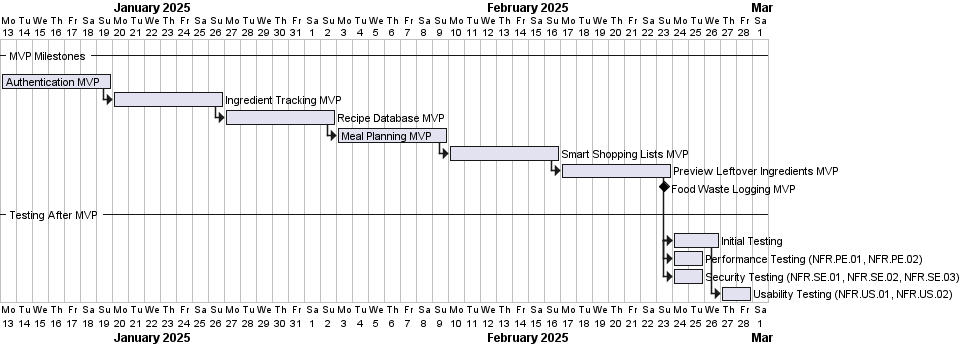

The diagram above was rendered by PlantUML. Its source (embedded in the PNG):
@startgantt

project starts the 2025-01-13

-- MVP Milestones --
[Authentication MVP] starts at 2025-01-10 and lasts 7 days
[Ingredient Tracking MVP] starts at [Authentication MVP]'s end and lasts 7 days
[Recipe Database MVP] starts at [Ingredient Tracking MVP]'s end and lasts 7 days
[Meal Planning MVP] starts at [Recipe Database MVP]'s end and lasts 7 days
[Smart Shopping Lists MVP] starts at [Meal Planning MVP]'s end and lasts 7 days
[Preview Leftover Ingredients MVP] starts at [Smart Shopping Lists MVP]'s end and lasts 7 days
[Food Waste Logging MVP] happens at [Preview Leftover Ingredients MVP]'s end and lasts 7 days

-- Testing After MVP --
[Initial Testing] starts at [Preview Leftover Ingredients MVP]'s end and lasts 3 days
[Performance Testing (NFR.PE.01, NFR.PE.02)] starts at [Initial Testing]'s start and lasts 2 days
[Security Testing (NFR.SE.01, NFR.SE.02, NFR.SE.03)] starts at [Initial Testing]'s start and lasts 2 days
[Usability Testing (NFR.US.01, NFR.US.02)] starts at [Initial Testing]'s end and lasts 2 days

@endgantt